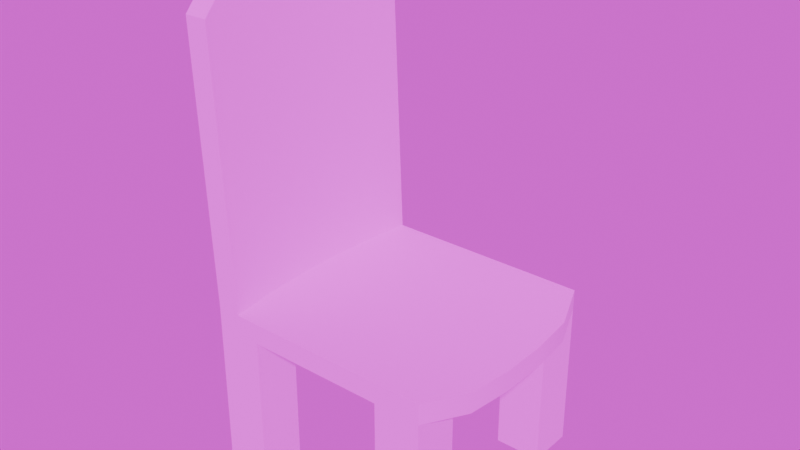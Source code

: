 # Source: Chair.blend  (saved by Blender 4.2.66; exported with 4.5.12 LTS)
import bpy
from mathutils import Matrix  # noqa: F401  (used for matrix-valued properties, if any)

bpy.ops.wm.read_factory_settings(use_empty=True)
scene = bpy.context.scene
scene.name = 'Scene'

# ---- collections
col_collection = bpy.data.collections.new('Collection'); scene.collection.children.link(col_collection)

# ---- images (referenced by path relative to the original .blend; pixels are not part of the script)
import os
ASSET_DIR = os.environ.get("B2B_ASSET_DIR", "")  # directory of the original .blend (textures are referenced by path, not embedded)
HERE = os.path.dirname(os.path.abspath(__file__))  # packed textures are extracted next to this script under _unpacked/

def load_image(name, relpath, width, height, colorspace="sRGB"):
    """Load a texture the original file referenced (path relative to the .blend, or extracted next to this script)."""
    p = next((c for c in (os.path.join(HERE, relpath), os.path.join(ASSET_DIR, relpath)) if relpath and os.path.exists(c)), "")
    if p:
        img = bpy.data.images.load(p, check_existing=True)
        img.name = name
    else:  # same state as the original file: an image datablock whose file is absent (Cycles renders it pink)
        img = bpy.data.images.new(name, width, height)
        img.source = "FILE"
        img.filepath = "//" + (relpath or name)
    img.colorspace_settings.name = colorspace
    return img
img_wood_256x256_png = load_image('Wood 256x256.png', 'Wood 256x256.png', 1024, 1024, 'sRGB')
img_rostock_laage_airport_2k_hdr = load_image('rostock_laage_airport_2k.hdr', 'rostock_laage_airport_2k.hdr', 1024, 1024, 'Linear Rec.709')

# ---- materials (node trees are filled in below, after node groups)
mat_material_001 = bpy.data.materials.new('Material.001')

# ---- node groups
ng_smooth_by_angle = bpy.data.node_groups.new('Smooth by Angle', 'GeometryNodeTree')
_s = ng_smooth_by_angle.interface.new_socket(name='Mesh', in_out='OUTPUT', socket_type='NodeSocketGeometry')
_s = ng_smooth_by_angle.interface.new_socket(name='Mesh', in_out='INPUT', socket_type='NodeSocketGeometry')
_s = ng_smooth_by_angle.interface.new_socket(name='Angle', in_out='INPUT', socket_type='NodeSocketFloat')
_s.subtype = 'ANGLE'
_s.default_value = 0.5236
_s.min_value = 0.0
_s.max_value = 3.142
_s.description = 'Maximum face angle for smooth edges'
_s = ng_smooth_by_angle.interface.new_socket(name='Ignore Sharpness', in_out='INPUT', socket_type='NodeSocketBool')
_s.force_non_field = True
ng_smooth_by_angle.description = 'Set the sharpness of mesh edges based on the angle between the neighboring faces'
ng_smooth_by_angle.is_modifier = True
_N = ng_smooth_by_angle.nodes; _L = ng_smooth_by_angle.links
n0 = _N.new('GeometryNodeSetShadeSmooth'); n0.name = 'Set Shade Smooth'; n0.location = (120, -80)
n0.domain = 'EDGE'
n1 = _N.new('GeometryNodeSetShadeSmooth'); n1.name = 'Set Shade Smooth.001'; n1.location = (300, -80)
n2 = _N.new('NodeGroupOutput'); n2.name = 'Group Output'; n2.location = (480, -80)
n3 = _N.new('GeometryNodeInputMeshEdgeAngle'); n3.name = 'Edge Angle'; n3.location = (-440, -240)
n4 = _N.new('NodeGroupInput'); n4.name = 'Group Input'; n4.location = (-80, -80)
n5 = _N.new('GeometryNodeInputEdgeSmooth'); n5.name = 'Is Edge Smooth'; n5.location = (-260, -120)
n6 = _N.new('GeometryNodeInputShadeSmooth'); n6.name = 'Is Shade Smooth'; n6.location = (-440, -397)
n7 = _N.new('FunctionNodeCompare'); n7.name = 'Compare'; n7.location = (-260, -260)
n7.operation = 'LESS_EQUAL'
n7.inputs[6].default_value = (0.0, 0.0, 0.0, 0.0)
n7.inputs[7].default_value = (0.0, 0.0, 0.0, 0.0)
n8 = _N.new('FunctionNodeBooleanMath'); n8.name = 'Boolean Math.001'; n8.location = (-80, -260)
n9 = _N.new('NodeGroupInput'); n9.name = 'Group Input.001'; n9.location = (-440, -329)
n10 = _N.new('NodeGroupInput'); n10.name = 'Group Input.002'; n10.location = (-259, -189)
n11 = _N.new('FunctionNodeBooleanMath'); n11.name = 'Boolean Math'; n11.location = (-80, -149)
n11.operation = 'OR'
n12 = _N.new('FunctionNodeBooleanMath'); n12.name = 'Boolean Math.002'; n12.location = (-260, -380)
n12.operation = 'OR'
n13 = _N.new('NodeGroupInput'); n13.name = 'Group Input.003'; n13.location = (-440, -460)
_L.new(n3.outputs[0], n7.inputs[0])
_L.new(n1.outputs[0], n2.inputs[0])
_L.new(n9.outputs[1], n7.inputs[1])
_L.new(n7.outputs[0], n8.inputs[0])
_L.new(n4.outputs[0], n0.inputs[0])
_L.new(n0.outputs[0], n1.inputs[0])
_L.new(n8.outputs[0], n0.inputs[2])
_L.new(n10.outputs[2], n11.inputs[1])
_L.new(n5.outputs[0], n11.inputs[0])
_L.new(n11.outputs[0], n0.inputs[1])
_L.new(n13.outputs[2], n12.inputs[1])
_L.new(n6.outputs[0], n12.inputs[0])
_L.new(n12.outputs[0], n8.inputs[1])
n2.is_active_output = True

# ---- material node trees
mat_material_001.use_nodes = True; mat_material_001.node_tree.nodes.clear()
_N = mat_material_001.node_tree.nodes; _L = mat_material_001.node_tree.links
n0 = _N.new('ShaderNodeBsdfPrincipled'); n0.name = 'Principled BSDF'; n0.location = (360, 311)
n0.inputs[2].default_value = 1.0
n0.inputs[19].default_value = 0.05
n0.inputs[20].default_value = 0.2182
n1 = _N.new('ShaderNodeOutputMaterial'); n1.name = 'Material Output'; n1.location = (650, 311)
n2 = _N.new('ShaderNodeTexImage'); n2.name = 'Image Texture'; n2.location = (-643, 281)
n2.image = img_wood_256x256_png
n2.interpolation = 'Cubic'
n3 = _N.new('ShaderNodeUVMap'); n3.name = 'UV Map'; n3.location = (-844, 223)
n4 = _N.new('ShaderNodeTexImage'); n4.name = 'Image Texture.001'; n4.location = (-647, -25)
n4.image = img_wood_256x256_png
n4.interpolation = 'Closest'
n5 = _N.new('ShaderNodeValToRGB'); n5.name = 'Color Ramp'; n5.location = (-372, 275)
while len(n5.color_ramp.elements) > 1: n5.color_ramp.elements.remove(n5.color_ramp.elements[-1])
n5.color_ramp.elements[0].position = 0.05909; n5.color_ramp.elements[0].color = (0.0, 0.0, 0.0, 1.0)
_e = n5.color_ramp.elements.new(0.06818); _e.color = (1.0, 1.0, 1.0, 1.0)
n6 = _N.new('ShaderNodeBump'); n6.name = 'Bump'; n6.location = (-20, 192)
n6.inputs[0].default_value = 0.2167
n6.inputs[1].default_value = 1.0
n6.inputs[2].default_value = 1.0
_L.new(n0.outputs[0], n1.inputs[0])
_L.new(n3.outputs[0], n2.inputs[0])
_L.new(n2.outputs[0], n5.inputs[0])
_L.new(n5.outputs[0], n6.inputs[3])
_L.new(n6.outputs[0], n0.inputs[5])
_L.new(n4.outputs[0], n0.inputs[0])
_L.new(n3.outputs[0], n4.inputs[0])
n1.is_active_output = True

# ---- world
world_world = bpy.data.worlds.new('World'); scene.world = world_world
world_world.use_nodes = True; world_world.node_tree.nodes.clear()
_N = world_world.node_tree.nodes; _L = world_world.node_tree.links
n0 = _N.new('ShaderNodeOutputWorld'); n0.name = 'World Output'; n0.location = (300, 300)
n1 = _N.new('ShaderNodeBackground'); n1.name = 'Background'; n1.location = (10, 300)
n2 = _N.new('ShaderNodeTexEnvironment'); n2.name = 'Environment Texture'; n2.location = (-280, 280)
n2.image = img_rostock_laage_airport_2k_hdr
n2.interpolation = 'Closest'
_L.new(n1.outputs[0], n0.inputs[0])
_L.new(n2.outputs[0], n1.inputs[0])
n0.is_active_output = True
world_world.color = (0.05088, 0.05088, 0.05088)
world_world.sun_threshold = 3.0
world_world.sun_shadow_jitter_overblur = 0.0

# ---- meshes
me_cube_001 = bpy.data.meshes.new('Cube.001')
me_cube_001.from_pydata([(-0.4284, -0.4284, 0.5532), (-0.4284, -0.4284, 0.6291), (-0.4284, 0.4284, 0.5532), (-0.4284, 0.4284, 0.6291), (0.4284, -0.4284, 0.5532), (0.4284, -0.4284, 0.6291), (0.4284, 0.4284, 0.5532), (0.4284, 0.4284, 0.6291), (-0.4284, 0.2571, 0.5532), (-0.4284, 0.08568, 0.5532), (-0.4284, -0.08568, 0.5532), (-0.4284, -0.2571, 0.5532), (-0.4517, -0.2571, 0.6291), (-0.4629, -0.08568, 0.6291), (-0.4629, 0.08568, 0.6291), (-0.4517, 0.2571, 0.6291), (0.4284, -0.2571, 0.5319), (0.4284, -0.08568, 0.5228), (0.4284, 0.08568, 0.5228), (0.4284, 0.2571, 0.5319), (0.4284, 0.2571, 0.6079), (0.4284, 0.08568, 0.5988), (0.4284, -0.08568, 0.5988), (0.4284, -0.2571, 0.6079), (0.2571, 0.4284, 0.5532), (0.08568, 0.4284, 0.5532), (-0.08568, 0.4284, 0.5532), (-0.2571, 0.4284, 0.5532), (-0.2571, 0.4284, 0.6291), (-0.08568, 0.4284, 0.6291), (0.08568, 0.4284, 0.6291), (0.2571, 0.4284, 0.6291), (-0.2571, -0.4284, 0.5532), (-0.08568, -0.4284, 0.5532), (0.08568, -0.4284, 0.5532), (0.2571, -0.4284, 0.5532), (0.2571, -0.4284, 0.6291), (0.08568, -0.4284, 0.6291), (-0.08568, -0.4284, 0.6291), (-0.2571, -0.4284, 0.6291), (-0.2571, 0.2571, 0.6079), (-0.08568, 0.2571, 0.6079), (0.08568, 0.2571, 0.6079), (0.2571, 0.2571, 0.6079), (-0.2571, 0.08568, 0.5988), (-0.08568, 0.08568, 0.5988), (0.08568, 0.08568, 0.5988), (0.2571, 0.08568, 0.5988), (-0.2571, -0.08568, 0.5988), (-0.08568, -0.08568, 0.5988), (0.08568, -0.08568, 0.5988), (0.2571, -0.08568, 0.5988), (-0.2571, -0.2571, 0.6079), (-0.08568, -0.2571, 0.6079), (0.08568, -0.2571, 0.6079), (0.2571, -0.2571, 0.6079), (0.2571, 0.2571, 0.5319), (0.08568, 0.2571, 0.5319), (-0.08568, 0.2571, 0.5319), (-0.2571, 0.2571, 0.5532), (0.2571, 0.08568, 0.5228), (0.08568, 0.08568, 0.5228), (-0.08568, 0.08568, 0.5228), (-0.2571, 0.08568, 0.5228), (0.2571, -0.08568, 0.5228), (0.08568, -0.08568, 0.5228), (-0.08568, -0.08568, 0.5228), (-0.2571, -0.08568, 0.5228), (0.2571, -0.2571, 0.5319), (0.08568, -0.2571, 0.5319), (-0.08568, -0.2571, 0.5319), (-0.2571, -0.2571, 0.5532), (-0.4284, -0.2571, 0.002017), (-0.4284, -0.4284, 0.002017), (-0.2571, 0.4284, 0.002017), (-0.4284, 0.4284, 0.002017), (0.4284, 0.2571, 0.002017), (0.4284, 0.4284, 0.002017), (0.2571, -0.4284, 0.002017), (0.4284, -0.4284, 0.002017), (-0.4284, 0.2571, 0.002017), (0.4284, -0.2571, 0.002017), (-0.2571, 0.2571, 0.002017), (-0.2571, -0.2571, 0.002017), (0.2571, 0.4284, 0.002017), (-0.2571, -0.4284, 0.002017), (0.2571, 0.2571, 0.002017), (0.2571, -0.2571, 0.002017), (-0.3427, 0.4284, 0.5532), (-0.3427, -0.4284, 0.6291), (-0.3427, 0.2571, 0.5532), (-0.3427, 0.08568, 0.5319), (-0.3427, -0.08568, 0.5319), (-0.3427, -0.2571, 0.5532), (-0.3427, 0.4284, 0.6291), (-0.3427, -0.4284, 0.5532), (-0.366, 0.2571, 0.6291), (-0.3772, 0.08568, 0.6291), (-0.3772, -0.08568, 0.6291), (-0.366, -0.2571, 0.6291), (-0.3427, 0.4284, 0.002017), (-0.3427, 0.2571, 0.002017), (-0.3427, -0.2571, 0.002017), (-0.3427, -0.4284, 0.002017), (-0.4939, 0.2571, 1.791), (-0.4706, 0.4284, 1.629), (-0.3849, -0.4284, 1.629), (-0.4706, -0.4284, 1.629), (-0.4939, -0.2571, 1.791), (-0.5051, -0.08568, 1.819), (-0.5051, 0.08568, 1.819), (-0.3849, 0.4284, 1.629), (-0.4082, 0.2571, 1.791), (-0.4194, 0.08568, 1.819), (-0.4194, -0.08568, 1.819), (-0.4082, -0.2571, 1.791), (0.4961, 0.2571, 0.5319), (0.4961, -0.2571, 0.6079), (0.4961, -0.2571, 0.5319), (0.5079, -0.08568, 0.5228), (0.5079, 0.08568, 0.5228), (0.4961, 0.2571, 0.6079), (0.5079, 0.08568, 0.5988), (0.5079, -0.08568, 0.5988)], [], [(8, 15, 3, 2), (24, 31, 7, 6), (6, 116, 19), (95, 89, 1, 0), (93, 71, 83, 102), (98, 97, 113, 114), (1, 89, 106, 107), (89, 99, 115, 106), (13, 12, 108, 109), (99, 98, 114, 115), (16, 4, 79, 81), (56, 19, 18, 60), (60, 18, 17, 64), (64, 17, 16, 68), (18, 19, 116, 120), (21, 22, 123, 122), (17, 18, 120, 119), (0, 1, 12, 11), (11, 12, 13, 10), (10, 13, 14, 9), (9, 14, 15, 8), (92, 67, 71, 93), (67, 66, 70, 71), (66, 65, 69, 70), (65, 64, 68, 69), (91, 63, 67, 92), (63, 62, 66, 67), (62, 61, 65, 66), (61, 60, 64, 65), (90, 59, 63, 91), (59, 58, 62, 63), (58, 57, 61, 62), (57, 56, 60, 61), (35, 68, 87, 78), (27, 26, 58, 59), (26, 25, 57, 58), (25, 24, 56, 57), (22, 51, 55, 23), (51, 50, 54, 55), (50, 49, 53, 54), (49, 48, 52, 53), (21, 47, 51, 22), (47, 46, 50, 51), (46, 45, 49, 50), (45, 44, 48, 49), (20, 43, 47, 21), (43, 42, 46, 47), (42, 41, 45, 46), (41, 40, 44, 45), (7, 31, 43, 20), (31, 30, 42, 43), (30, 29, 41, 42), (29, 28, 40, 41), (23, 55, 36, 5), (55, 54, 37, 36), (54, 53, 38, 37), (53, 52, 39, 38), (8, 2, 75, 80), (71, 70, 33, 32), (70, 69, 34, 33), (69, 68, 35, 34), (4, 5, 36, 35), (35, 36, 37, 34), (34, 37, 38, 33), (33, 38, 39, 32), (88, 94, 28, 27), (27, 28, 29, 26), (26, 29, 30, 25), (25, 30, 31, 24), (87, 81, 79, 78), (84, 77, 76, 86), (100, 74, 82, 101), (102, 83, 85, 103), (68, 16, 81, 87), (6, 19, 76, 77), (24, 6, 77, 84), (0, 11, 72, 73), (95, 0, 73, 103), (27, 59, 82, 74), (19, 56, 86, 76), (71, 32, 85, 83), (90, 8, 80, 101), (4, 35, 78, 79), (56, 24, 84, 86), (88, 27, 74, 100), (2, 88, 100, 75), (59, 90, 101, 82), (32, 95, 103, 85), (72, 102, 103, 73), (75, 100, 101, 80), (2, 3, 94, 88), (8, 90, 91, 9), (9, 91, 92, 10), (10, 92, 93, 11), (48, 98, 99, 52), (44, 97, 98, 48), (40, 96, 97, 44), (28, 94, 96, 40), (52, 99, 89, 39), (11, 93, 102, 72), (32, 39, 89, 95), (115, 108, 107, 106), (111, 105, 104, 112), (112, 104, 110, 113), (113, 110, 109, 114), (114, 109, 108, 115), (14, 13, 109, 110), (94, 3, 105, 111), (97, 96, 112, 113), (15, 14, 110, 104), (3, 15, 104, 105), (12, 1, 107, 108), (96, 94, 111, 112), (4, 118, 117, 5), (116, 121, 122, 120), (120, 122, 123, 119), (119, 123, 117, 118), (5, 117, 23), (22, 23, 117, 123), (20, 121, 7), (6, 7, 121, 116), (16, 17, 119, 118), (20, 21, 122, 121), (16, 118, 4)])
me_cube_001.polygons.foreach_set('use_smooth', [True] * 124)
_uv = me_cube_001.uv_layers.new(name='UVMap')
_uv.uv.foreach_set('vector', [0.2093, 0.3785, 0.2093, 0.3559, 0.2591, 0.3565, 0.2591, 0.3785, 0.3298, 0.3281, 0.3292, 0.306, 0.2795, 0.3073, 0.28, 0.3294, 0.7976, 0.7586, 0.7478, 0.7784, 0.7478, 0.7588, 0.7779, 0.3236, 0.7773, 0.3015, 0.8022, 0.3009, 0.8027, 0.3229, 0.8521, 0.2795, 0.877, 0.2795, 0.877, 0.4395, 0.8521, 0.4395, 0.4288, 0.8557, 0.379, 0.8557, 0.379, 0.5098, 0.4288, 0.5098, 0.8022, 0.3009, 0.7773, 0.3015, 0.782, 0.01083, 0.8069, 0.01019, 0.5283, 0.8558, 0.4786, 0.8557, 0.4786, 0.5182, 0.5283, 0.5652, 0.1097, 0.3556, 0.05997, 0.3559, 0.05997, 0.01884, 0.1097, 0.01019, 0.4786, 0.8557, 0.4288, 0.8557, 0.4288, 0.5098, 0.4786, 0.5182, 0.8748, 0.6964, 0.9245, 0.6903, 0.9245, 0.8504, 0.8748, 0.8504, 0.7478, 0.709, 0.7478, 0.7588, 0.6981, 0.7588, 0.6981, 0.7091, 0.6981, 0.7091, 0.6981, 0.7588, 0.6483, 0.7588, 0.6483, 0.7091, 0.6483, 0.7091, 0.6483, 0.7588, 0.5985, 0.7588, 0.5985, 0.709, 0.6981, 0.7588, 0.7478, 0.7588, 0.7478, 0.7784, 0.6981, 0.7819, 0.1097, 0.7924, 0.1595, 0.7924, 0.1595, 0.8155, 0.1097, 0.8155, 0.6483, 0.7588, 0.6981, 0.7588, 0.6981, 0.7819, 0.6483, 0.7819, 0.01019, 0.3785, 0.01019, 0.3565, 0.05997, 0.3559, 0.05997, 0.3785, 0.05997, 0.3785, 0.05997, 0.3559, 0.1097, 0.3556, 0.1097, 0.3785, 0.1097, 0.3785, 0.1097, 0.3556, 0.1595, 0.3556, 0.1595, 0.3785, 0.1595, 0.3785, 0.1595, 0.3556, 0.2093, 0.3559, 0.2093, 0.3785, 0.6483, 0.5349, 0.6483, 0.5598, 0.5985, 0.5596, 0.5985, 0.5347, 0.6483, 0.5598, 0.6483, 0.6096, 0.5985, 0.6095, 0.5985, 0.5596, 0.6483, 0.6096, 0.6483, 0.6593, 0.5985, 0.6593, 0.5985, 0.6095, 0.6483, 0.6593, 0.6483, 0.7091, 0.5985, 0.709, 0.5985, 0.6593, 0.6981, 0.5349, 0.6981, 0.5598, 0.6483, 0.5598, 0.6483, 0.5349, 0.6981, 0.5598, 0.6981, 0.6096, 0.6483, 0.6096, 0.6483, 0.5598, 0.6981, 0.6096, 0.6981, 0.6593, 0.6483, 0.6593, 0.6483, 0.6096, 0.6981, 0.6593, 0.6981, 0.7091, 0.6483, 0.7091, 0.6483, 0.6593, 0.7478, 0.5347, 0.7478, 0.5596, 0.6981, 0.5598, 0.6981, 0.5349, 0.7478, 0.5596, 0.7478, 0.6095, 0.6981, 0.6096, 0.6981, 0.5598, 0.7478, 0.6095, 0.7478, 0.6593, 0.6981, 0.6593, 0.6981, 0.6096, 0.7478, 0.6593, 0.7478, 0.709, 0.6981, 0.7091, 0.6981, 0.6593, 0.6189, 0.8023, 0.6686, 0.8084, 0.6686, 0.9617, 0.6189, 0.9617, 0.7976, 0.5596, 0.7976, 0.6093, 0.7478, 0.6095, 0.7478, 0.5596, 0.7976, 0.6093, 0.7976, 0.6591, 0.7478, 0.6593, 0.7478, 0.6095, 0.7976, 0.6591, 0.7976, 0.7088, 0.7478, 0.709, 0.7478, 0.6593, 0.1595, 0.7924, 0.1595, 0.7427, 0.2093, 0.7426, 0.2093, 0.7924, 0.1595, 0.7427, 0.1595, 0.6929, 0.2093, 0.6928, 0.2093, 0.7426, 0.1595, 0.6929, 0.1595, 0.6431, 0.2093, 0.6431, 0.2093, 0.6928, 0.1595, 0.6431, 0.1595, 0.5934, 0.2093, 0.5933, 0.2093, 0.6431, 0.1097, 0.7924, 0.1097, 0.7427, 0.1595, 0.7427, 0.1595, 0.7924, 0.1097, 0.7427, 0.1097, 0.6929, 0.1595, 0.6929, 0.1595, 0.7427, 0.1097, 0.6929, 0.1097, 0.6431, 0.1595, 0.6431, 0.1595, 0.6929, 0.1097, 0.6431, 0.1097, 0.5934, 0.1595, 0.5934, 0.1595, 0.6431, 0.05997, 0.7924, 0.05997, 0.7426, 0.1097, 0.7427, 0.1097, 0.7924, 0.05997, 0.7426, 0.05997, 0.6928, 0.1097, 0.6929, 0.1097, 0.7427, 0.05997, 0.6928, 0.05997, 0.6431, 0.1097, 0.6431, 0.1097, 0.6929, 0.05997, 0.6431, 0.05997, 0.5933, 0.1097, 0.5934, 0.1097, 0.6431, 0.01019, 0.7922, 0.01019, 0.7424, 0.05997, 0.7426, 0.05997, 0.7924, 0.01019, 0.7424, 0.01019, 0.6927, 0.05997, 0.6928, 0.05997, 0.7426, 0.01019, 0.6927, 0.01019, 0.6429, 0.05997, 0.6431, 0.05997, 0.6928, 0.01019, 0.6429, 0.01019, 0.5931, 0.05997, 0.5933, 0.05997, 0.6431, 0.2093, 0.7924, 0.2093, 0.7426, 0.2591, 0.7424, 0.2591, 0.7922, 0.2093, 0.7426, 0.2093, 0.6928, 0.2591, 0.6927, 0.2591, 0.7424, 0.2093, 0.6928, 0.2093, 0.6431, 0.2591, 0.6429, 0.2591, 0.6927, 0.2093, 0.6431, 0.2093, 0.5933, 0.2591, 0.5931, 0.2591, 0.6429, 0.2093, 0.3785, 0.2591, 0.3785, 0.2591, 0.5379, 0.2093, 0.5379, 0.5985, 0.5596, 0.5985, 0.6095, 0.5487, 0.6093, 0.5487, 0.5596, 0.5985, 0.6095, 0.5985, 0.6593, 0.5487, 0.6591, 0.5487, 0.6093, 0.5985, 0.6593, 0.5985, 0.709, 0.5487, 0.7088, 0.5487, 0.6591, 0.5539, 0.3294, 0.5534, 0.3073, 0.6031, 0.306, 0.6037, 0.3281, 0.6037, 0.3281, 0.6031, 0.306, 0.6529, 0.3048, 0.6535, 0.3268, 0.6535, 0.3268, 0.6529, 0.3048, 0.7026, 0.3035, 0.7032, 0.3255, 0.7032, 0.3255, 0.7026, 0.3035, 0.7524, 0.3022, 0.753, 0.3242, 0.504, 0.3236, 0.5034, 0.3015, 0.4785, 0.3022, 0.4791, 0.3242, 0.4791, 0.3242, 0.4785, 0.3022, 0.4287, 0.3035, 0.4293, 0.3255, 0.4293, 0.3255, 0.4287, 0.3035, 0.379, 0.3048, 0.3795, 0.3268, 0.3795, 0.3268, 0.379, 0.3048, 0.3292, 0.306, 0.3298, 0.3281, 0.1505, 0.8359, 0.2002, 0.8359, 0.2002, 0.8857, 0.1505, 0.8857, 0.08034, 0.8359, 0.1301, 0.8359, 0.1301, 0.8857, 0.08034, 0.8857, 0.8996, 0.8707, 0.9245, 0.8707, 0.9245, 0.9205, 0.8996, 0.9205, 0.3043, 0.8762, 0.3292, 0.8762, 0.3292, 0.926, 0.3043, 0.926, 0.7592, 0.8023, 0.809, 0.8023, 0.809, 0.9562, 0.7592, 0.9562, 0.5487, 0.8023, 0.5985, 0.8085, 0.5985, 0.9624, 0.5487, 0.9624, 0.3298, 0.3281, 0.28, 0.3294, 0.2842, 0.4894, 0.3339, 0.4881, 0.01019, 0.3785, 0.05997, 0.3785, 0.05997, 0.5379, 0.01019, 0.5379, 0.7779, 0.3236, 0.8027, 0.3229, 0.8069, 0.483, 0.782, 0.4836, 0.8974, 0.2795, 0.9472, 0.2795, 0.9472, 0.4395, 0.8974, 0.4395, 0.01019, 0.8359, 0.05997, 0.8359, 0.05997, 0.9898, 0.01019, 0.9898, 0.8788, 0.01019, 0.9286, 0.01019, 0.9286, 0.1703, 0.8788, 0.1703, 0.8996, 0.5098, 0.9245, 0.5098, 0.9245, 0.6699, 0.8996, 0.6699, 0.5539, 0.3294, 0.6037, 0.3281, 0.6078, 0.4881, 0.5581, 0.4894, 0.689, 0.8084, 0.7388, 0.8023, 0.7388, 0.9617, 0.689, 0.9617, 0.504, 0.3236, 0.4791, 0.3242, 0.4832, 0.4843, 0.5081, 0.4836, 0.5288, 0.3229, 0.504, 0.3236, 0.5081, 0.4836, 0.533, 0.483, 0.8748, 0.5098, 0.8996, 0.5098, 0.8996, 0.6699, 0.8748, 0.6699, 0.753, 0.3242, 0.7779, 0.3236, 0.782, 0.4836, 0.7571, 0.4843, 0.2795, 0.8762, 0.3043, 0.8762, 0.3043, 0.926, 0.2795, 0.926, 0.8748, 0.8707, 0.8996, 0.8707, 0.8996, 0.9205, 0.8748, 0.9205, 0.5288, 0.3229, 0.5283, 0.3009, 0.5034, 0.3015, 0.504, 0.3236, 0.7478, 0.5098, 0.7478, 0.5347, 0.6981, 0.5349, 0.6981, 0.5098, 0.6981, 0.5098, 0.6981, 0.5349, 0.6483, 0.5349, 0.6483, 0.5098, 0.6483, 0.5098, 0.6483, 0.5349, 0.5985, 0.5347, 0.5985, 0.5098, 0.1595, 0.5934, 0.1595, 0.5583, 0.2093, 0.5615, 0.2093, 0.5933, 0.1097, 0.5934, 0.1097, 0.5583, 0.1595, 0.5583, 0.1595, 0.5934, 0.05997, 0.5933, 0.05997, 0.5615, 0.1097, 0.5583, 0.1097, 0.5934, 0.01019, 0.5931, 0.01019, 0.5683, 0.05997, 0.5615, 0.05997, 0.5933, 0.2093, 0.5933, 0.2093, 0.5615, 0.2591, 0.5683, 0.2591, 0.5931, 0.8273, 0.2795, 0.8521, 0.2795, 0.8521, 0.4395, 0.8273, 0.4395, 0.753, 0.3242, 0.7524, 0.3022, 0.7773, 0.3015, 0.7779, 0.3236, 0.826, 0.7089, 0.8509, 0.7089, 0.8429, 0.7587, 0.818, 0.7587, 0.818, 0.5098, 0.8429, 0.5098, 0.8509, 0.5596, 0.826, 0.5596, 0.826, 0.5596, 0.8509, 0.5596, 0.8544, 0.6094, 0.8295, 0.6094, 0.8295, 0.6094, 0.8544, 0.6094, 0.8544, 0.6591, 0.8295, 0.6591, 0.8295, 0.6591, 0.8544, 0.6591, 0.8509, 0.7089, 0.826, 0.7089, 0.1595, 0.3556, 0.1097, 0.3556, 0.1097, 0.01019, 0.1595, 0.01019, 0.5034, 0.3015, 0.5283, 0.3009, 0.533, 0.01019, 0.5081, 0.01083, 0.379, 0.8557, 0.3292, 0.8557, 0.3292, 0.5182, 0.379, 0.5098, 0.2093, 0.3559, 0.1595, 0.3556, 0.1595, 0.01019, 0.2093, 0.01884, 0.2591, 0.3565, 0.2093, 0.3559, 0.2093, 0.01884, 0.2591, 0.06616, 0.05997, 0.3559, 0.01019, 0.3565, 0.01019, 0.06616, 0.05997, 0.01884, 0.3292, 0.8557, 0.2795, 0.8558, 0.2795, 0.5652, 0.3292, 0.5182, 0.8493, 0.01019, 0.8558, 0.05997, 0.8337, 0.05997, 0.8273, 0.01019, 0.8558, 0.2093, 0.8337, 0.2093, 0.8364, 0.1595, 0.8584, 0.1595, 0.8584, 0.1595, 0.8364, 0.1595, 0.8364, 0.1097, 0.8584, 0.1097, 0.8584, 0.1097, 0.8364, 0.1097, 0.8337, 0.05997, 0.8558, 0.05997, 0.2591, 0.7922, 0.2093, 0.812, 0.2093, 0.7924, 0.1595, 0.7924, 0.2093, 0.7924, 0.2093, 0.812, 0.1595, 0.8155, 0.05997, 0.7924, 0.05997, 0.812, 0.01019, 0.7922, 0.8493, 0.2591, 0.8273, 0.2591, 0.8337, 0.2093, 0.8558, 0.2093, 0.5985, 0.7588, 0.6483, 0.7588, 0.6483, 0.7819, 0.5985, 0.7784, 0.05997, 0.7924, 0.1097, 0.7924, 0.1097, 0.8155, 0.05997, 0.812, 0.5985, 0.7588, 0.5985, 0.7784, 0.5487, 0.7586])
me_cube_001.materials.append(mat_material_001)
me_cube_001.update()

# ---- objects
ob_cube = bpy.data.objects.new('Cube', me_cube_001)

# ---- transforms, parenting, visibility, modifiers, constraints
ob_cube.location = (0.0, 0.0, -1.0)
_m = ob_cube.modifiers.new('Smooth by Angle', 'NODES')
_m.node_group = ng_smooth_by_angle
_m.use_pin_to_last = True
_m.show_group_selector = False

# ---- collection membership
col_collection.objects.link(ob_cube)

# ---- scene / render settings (as saved in the file)
scene.frame_start = 1; scene.frame_end = 250; scene.frame_set(1)
scene.render.engine = 'BLENDER_EEVEE_NEXT'
bpy.context.view_layer.update()

# ---- added for rendering (the .blend has no active camera and no usable light): camera, sun
cam_auto = bpy.data.cameras.new('AutoCamera')
cam_auto.lens = 50.0
cam_auto.sensor_width = 36.0
cam_auto.clip_end = 1000.0
ob_auto_camera = bpy.data.objects.new('AutoCamera', cam_auto)
scene.collection.objects.link(ob_auto_camera)
ob_auto_camera.location = (2.08338, -2.49834, 1.57629)
ob_auto_camera.rotation_euler = (1.09748, -7.21219e-08, 0.694738)
scene.camera = ob_auto_camera
light_auto_sun = bpy.data.lights.new('AutoSun', 'SUN')
light_auto_sun.energy = 3.0
light_auto_sun.angle = 0.0523599
ob_auto_sun = bpy.data.objects.new('AutoSun', light_auto_sun)
scene.collection.objects.link(ob_auto_sun)
ob_auto_sun.rotation_euler = (0.872665, 0.174533, 0.523599)
bpy.context.view_layer.update()
